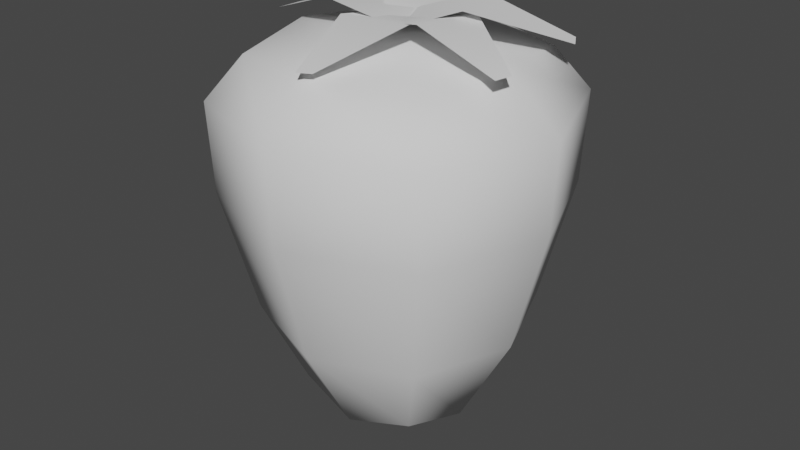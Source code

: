 # Source: Strawberry.blend  (saved by Blender 3.1.7; exported with 4.5.12 LTS)
import bpy
from mathutils import Matrix  # noqa: F401  (used for matrix-valued properties, if any)

bpy.ops.wm.read_factory_settings(use_empty=True)
scene = bpy.context.scene
scene.name = 'Scene'

# ---- collections
col_collection = bpy.data.collections.new('Collection'); scene.collection.children.link(col_collection)

# ---- world
world_world = bpy.data.worlds.new('World'); scene.world = world_world
world_world.use_nodes = True; world_world.node_tree.nodes.clear()
_N = world_world.node_tree.nodes; _L = world_world.node_tree.links
n0 = _N.new('ShaderNodeOutputWorld'); n0.name = 'World Output'; n0.location = (300, 300)
n1 = _N.new('ShaderNodeBackground'); n1.name = 'Background'; n1.location = (10, 300)
n1.inputs[0].default_value = (0.05088, 0.05088, 0.05088, 1.0)
_L.new(n1.outputs[0], n0.inputs[0])
n0.is_active_output = True
world_world.color = (0.05088, 0.05088, 0.05088)
world_world.use_sun_shadow = False
world_world.sun_shadow_jitter_overblur = 0.0

# ---- meshes
me_msh_strawberry = bpy.data.meshes.new('msh_strawberry')
me_msh_strawberry.from_pydata([(-0.04723, -0.05135, -0.05997), (-0.06895, -0.07307, 0.1742), (-0.04723, 0.03913, -0.05997), (-0.06895, 0.06085, 0.1742), (0.04325, -0.05135, -0.05997), (0.06497, -0.07307, 0.1742), (0.04325, 0.03913, -0.05997), (0.06497, 0.06085, 0.1742), (-0.08463, -0.08875, 0.08254), (-0.08463, 0.07653, 0.08254), (0.08065, 0.07653, 0.08254), (0.08065, -0.08875, 0.08254), (-0.05483, -0.006111, -0.07187), (-0.08685, -0.09097, 0.1449), (-0.08353, -0.006111, 0.1794), (-0.06843, 0.06033, -0.001355), (-0.001992, 0.04672, -0.07187), (-0.001992, 0.07543, 0.1794), (0.06445, 0.06033, -0.001355), (0.05084, -0.006111, -0.07187), (0.07955, -0.006111, 0.1794), (0.06445, -0.07255, -0.001355), (-0.001992, -0.05895, -0.07187), (-0.001992, -0.08765, 0.1794), (-0.06843, -0.07255, -0.001355), (-0.08685, 0.07875, 0.1449), (0.08287, 0.07875, 0.1449), (0.08287, -0.09097, 0.1449), (-0.001992, -0.1197, 0.08254), (0.1116, -0.006111, 0.08254), (-0.001992, 0.1075, 0.08254), (-0.1156, -0.006111, 0.08254), (-0.1187, -0.006111, 0.1454), (-0.001992, 0.1106, 0.1454), (0.1148, -0.006111, 0.1454), (-0.001992, -0.1229, 0.1454), (-0.001992, -0.006111, -0.09683), (-0.001992, -0.006111, 0.1903), (-0.001992, -0.09703, -0.002528), (0.08892, -0.006111, -0.002528), (-0.001992, 0.0848, -0.002528), (-0.09291, -0.006111, -0.002528), (-0.001375, -0.09657, 0.1838), (0.007705, -0.09214, 0.1838), (-0.02, -0.0002105, 0.1935), (0.02, -0.0002105, 0.1935), (-0.02552, -0.03272, 0.1979), (0.02742, -0.03399, 0.2014), (0.09034, -0.03733, 0.1838), (0.09296, -0.0252, 0.1838), (-0.006197, -0.01902, 0.1935), (0.006596, 0.01888, 0.1935), (0.03504, -0.03613, 0.2036), (0.04296, 0.0111, 0.2005), (0.08964, 0.0443, 0.1838), (0.08249, 0.0565, 0.1838), (0.01029, -0.01715, 0.1935), (-0.009925, 0.01736, 0.1935), (0.04368, -0.00532, 0.206), (0.02487, 0.04223, 0.2048), (-0.01959, 0.09805, 0.1838), (-0.03323, 0.0943, 0.1838), (0.01923, 0.005498, 0.1935), (-0.01934, -0.005093, 0.1935), (0.01165, 0.04858, 0.1956), (-0.03892, 0.03257, 0.206), (-0.09807, 0.006564, 0.1838), (-0.09926, -0.01199, 0.1838), (-0.001199, 0.01997, 0.1935), (0.0007784, -0.01999, 0.1935), (-0.0383, 0.02239, 0.1979), (-0.03781, -0.03239, 0.2058)], [], [(8, 13, 32, 31), (13, 1, 14, 32), (32, 14, 3, 25), (31, 32, 25, 9), (9, 25, 33, 30), (25, 3, 17, 33), (33, 17, 7, 26), (30, 33, 26, 10), (10, 26, 34, 29), (26, 7, 20, 34), (34, 20, 5, 27), (29, 34, 27, 11), (11, 27, 35, 28), (27, 5, 23, 35), (35, 23, 1, 13), (28, 35, 13, 8), (2, 16, 36, 12), (16, 6, 19, 36), (36, 19, 4, 22), (12, 36, 22, 0), (7, 17, 37, 20), (17, 3, 14, 37), (37, 14, 1, 23), (20, 37, 23, 5), (4, 21, 38, 22), (21, 11, 28, 38), (38, 28, 8, 24), (22, 38, 24, 0), (6, 18, 39, 19), (18, 10, 29, 39), (39, 29, 11, 21), (19, 39, 21, 4), (2, 15, 40, 16), (15, 9, 30, 40), (40, 30, 10, 18), (16, 40, 18, 6), (0, 24, 41, 12), (24, 8, 31, 41), (41, 31, 9, 15), (12, 41, 15, 2), (46, 47, 45, 44), (42, 43, 47, 46), (52, 53, 51, 50), (48, 49, 53, 52), (58, 59, 57, 56), (54, 55, 59, 58), (64, 65, 63, 62), (60, 61, 65, 64), (70, 71, 69, 68), (66, 67, 71, 70)])
me_msh_strawberry.polygons.foreach_set('use_smooth', [True] * 50)
_uv = me_msh_strawberry.uv_layers.new(name='UVMap')
_uv.uv.foreach_set('vector', [0.5, 0.0, 0.5625, 0.0, 0.5625, 0.125, 0.5, 0.125, 0.5625, 0.0, 0.625, 0.0, 0.625, 0.125, 0.5625, 0.125, 0.5625, 0.125, 0.625, 0.125, 0.625, 0.25, 0.5625, 0.25, 0.5, 0.125, 0.5625, 0.125, 0.5625, 0.25, 0.5, 0.25, 0.5, 0.25, 0.5625, 0.25, 0.5625, 0.375, 0.5, 0.375, 0.5625, 0.25, 0.625, 0.25, 0.625, 0.375, 0.5625, 0.375, 0.5625, 0.375, 0.625, 0.375, 0.625, 0.5, 0.5629, 0.5, 0.5, 0.375, 0.5625, 0.375, 0.5629, 0.5, 0.5, 0.5, 0.5, 0.5, 0.5629, 0.5, 0.5642, 0.625, 0.5, 0.625, 0.5629, 0.5, 0.625, 0.5, 0.6424, 0.625, 0.5642, 0.625, 0.5642, 0.625, 0.6424, 0.625, 0.625, 0.75, 0.5629, 0.75, 0.5, 0.625, 0.5642, 0.625, 0.5629, 0.75, 0.5, 0.75, 0.5, 0.75, 0.5629, 0.75, 0.5625, 0.875, 0.5, 0.875, 0.5629, 0.75, 0.625, 0.75, 0.625, 0.875, 0.5625, 0.875, 0.5625, 0.875, 0.625, 0.875, 0.625, 1.0, 0.5625, 1.0, 0.5, 0.875, 0.5625, 0.875, 0.5625, 1.0, 0.5, 1.0, 0.125, 0.5, 0.25, 0.5, 0.2483, 0.625, 0.125, 0.625, 0.25, 0.5, 0.375, 0.5, 0.3576, 0.625, 0.2483, 0.625, 0.2483, 0.625, 0.3576, 0.625, 0.375, 0.75, 0.25, 0.75, 0.125, 0.625, 0.2483, 0.625, 0.25, 0.75, 0.125, 0.75, 0.625, 0.5, 0.75, 0.5, 0.7517, 0.625, 0.6424, 0.625, 0.75, 0.5, 0.875, 0.5, 0.875, 0.625, 0.7517, 0.625, 0.7517, 0.625, 0.875, 0.625, 0.875, 0.75, 0.75, 0.75, 0.6424, 0.625, 0.7517, 0.625, 0.75, 0.75, 0.625, 0.75, 0.375, 0.75, 0.4371, 0.75, 0.4375, 0.875, 0.375, 0.875, 0.4371, 0.75, 0.5, 0.75, 0.5, 0.875, 0.4375, 0.875, 0.4375, 0.875, 0.5, 0.875, 0.5, 1.0, 0.4375, 1.0, 0.375, 0.875, 0.4375, 0.875, 0.4375, 1.0, 0.375, 1.0, 0.375, 0.5, 0.4371, 0.5, 0.4358, 0.625, 0.3576, 0.625, 0.4371, 0.5, 0.5, 0.5, 0.5, 0.625, 0.4358, 0.625, 0.4358, 0.625, 0.5, 0.625, 0.5, 0.75, 0.4371, 0.75, 0.3576, 0.625, 0.4358, 0.625, 0.4371, 0.75, 0.375, 0.75, 0.375, 0.25, 0.4375, 0.25, 0.4375, 0.375, 0.375, 0.375, 0.4375, 0.25, 0.5, 0.25, 0.5, 0.375, 0.4375, 0.375, 0.4375, 0.375, 0.5, 0.375, 0.5, 0.5, 0.4371, 0.5, 0.375, 0.375, 0.4375, 0.375, 0.4371, 0.5, 0.375, 0.5, 0.375, 0.0, 0.4375, 0.0, 0.4375, 0.125, 0.375, 0.125, 0.4375, 0.0, 0.5, 0.0, 0.5, 0.125, 0.4375, 0.125, 0.4375, 0.125, 0.5, 0.125, 0.5, 0.25, 0.4375, 0.25, 0.375, 0.125, 0.4375, 0.125, 0.4375, 0.25, 0.375, 0.25, 0.0, 0.6367, 1.0, 0.6367, 1.0, 1.0, 0.0, 1.0, 0.0, 0.0, 1.0, 0.0, 1.0, 0.6367, 0.0, 0.6367, 0.0, 0.6367, 1.0, 0.6367, 1.0, 1.0, 0.0, 1.0, 0.0, 0.0, 1.0, 0.0, 1.0, 0.6367, 0.0, 0.6367, 0.0, 0.6367, 1.0, 0.6367, 1.0, 1.0, 0.0, 1.0, 0.0, 0.0, 1.0, 0.0, 1.0, 0.6367, 0.0, 0.6367, 0.0, 0.6367, 1.0, 0.6367, 1.0, 1.0, 0.0, 1.0, 0.0, 0.0, 1.0, 0.0, 1.0, 0.6367, 0.0, 0.6367, 0.0, 0.6367, 1.0, 0.6367, 1.0, 1.0, 0.0, 1.0, 0.0, 0.0, 1.0, 0.0, 1.0, 0.6367, 0.0, 0.6367])
me_msh_strawberry.use_remesh_fix_poles = True
me_msh_strawberry.use_remesh_preserve_attributes = False
me_msh_strawberry.update()

# ---- objects
ob_strawberry = bpy.data.objects.new('Strawberry', me_msh_strawberry)

# ---- transforms, parenting, visibility, modifiers, constraints
ob_strawberry.location = (0.0, 0.0, 0.0)

# ---- collection membership
col_collection.objects.link(ob_strawberry)

# ---- scene / render settings (as saved in the file)
scene.frame_start = 1; scene.frame_end = 250; scene.frame_set(1)
scene.render.engine = 'BLENDER_EEVEE_NEXT'
scene.cycles.sampling_pattern = 'TABULATED_SOBOL'
scene.cycles.use_light_tree = False
scene.view_settings.view_transform = 'Filmic'
bpy.context.view_layer.update()

# ---- added for rendering (the .blend has no active camera and no usable light): camera, sun
cam_auto = bpy.data.cameras.new('AutoCamera')
cam_auto.lens = 50.0
cam_auto.sensor_width = 36.0
cam_auto.clip_end = 1000.0
ob_auto_camera = bpy.data.objects.new('AutoCamera', cam_auto)
scene.collection.objects.link(ob_auto_camera)
ob_auto_camera.location = (0.412565, -0.503579, 0.386225)
ob_auto_camera.rotation_euler = (1.09748, -7.21219e-08, 0.694738)
scene.camera = ob_auto_camera
light_auto_sun = bpy.data.lights.new('AutoSun', 'SUN')
light_auto_sun.energy = 3.0
light_auto_sun.angle = 0.0523599
ob_auto_sun = bpy.data.objects.new('AutoSun', light_auto_sun)
scene.collection.objects.link(ob_auto_sun)
ob_auto_sun.rotation_euler = (0.872665, 0.174533, 0.523599)
bpy.context.view_layer.update()
